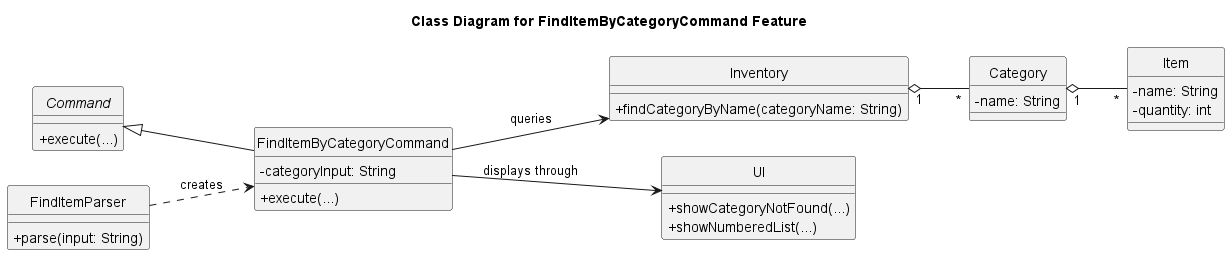

The diagram above was rendered by PlantUML. Its source (embedded in the PNG):
@startuml
title Class Diagram for FindItemByCategoryCommand Feature
skinparam classAttributeIconSize 0
hide circle
left to right direction

abstract class Command {
  + execute(...)
}

class FindItemParser {
  + parse(input: String)
}

class FindItemByCategoryCommand {
  - categoryInput: String
  + execute(...)
}

class Inventory {
  + findCategoryByName(categoryName: String)
}

class Category {
  - name: String
}

class Item {
  - name: String
  - quantity: int
}

class UI {
  + showCategoryNotFound(...)
  + showNumberedList(...)
}

Command <|-- FindItemByCategoryCommand
FindItemParser ..> FindItemByCategoryCommand : creates
FindItemByCategoryCommand --> Inventory : queries
FindItemByCategoryCommand --> UI : displays through
Inventory "1" o-- "*" Category
Category "1" o-- "*" Item
@enduml